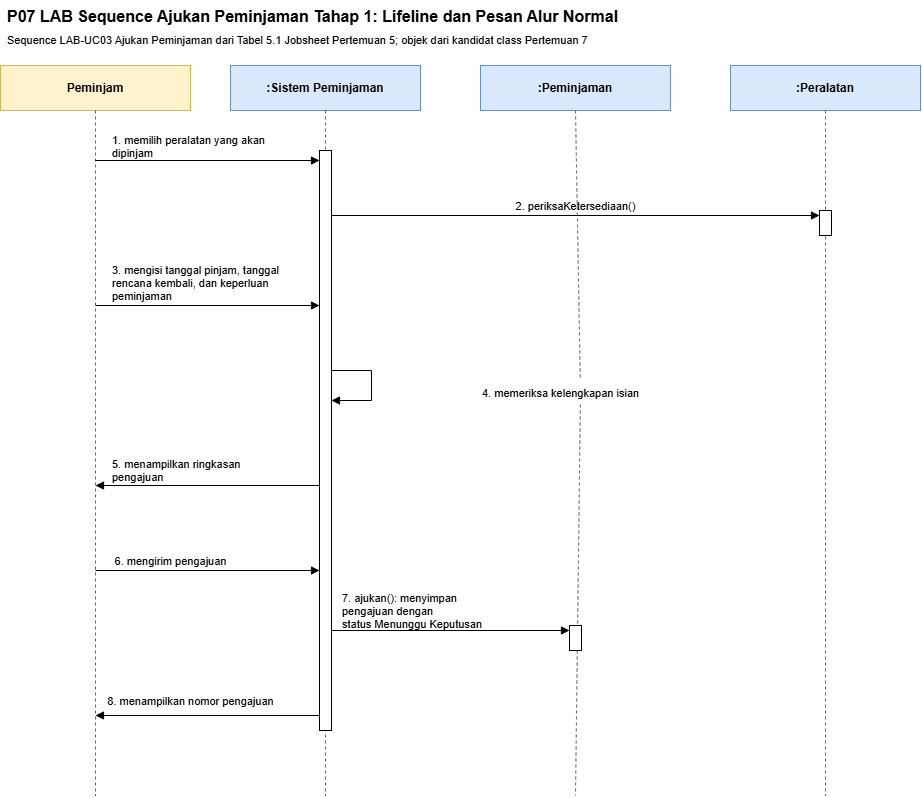

The diagram above was exported from draw.io. Its source (the exported page's mxGraphModel, read from the mxfile embedded in the PNG):
<mxGraphModel dx="1859" dy="1481" grid="1" gridSize="10" guides="1" tooltips="1" connect="1" arrows="1" fold="1" page="1" pageScale="1" pageWidth="850" pageHeight="1100" math="0" shadow="0">
  <root>
    <mxCell id="0" />
    <mxCell id="1" parent="0" />
    <mxCell id="bQOY2KWBdHTPv2AW9bg--1" parent="1" style="text;html=1;fontSize=16;align=left;" value="&lt;b&gt;P07 LAB Sequence Ajukan Peminjaman Tahap 1: Lifeline dan Pesan Alur Normal&lt;/b&gt;" vertex="1">
      <mxGeometry height="30" width="850" x="535" y="420" as="geometry" />
    </mxCell>
    <mxCell id="bQOY2KWBdHTPv2AW9bg--2" parent="1" style="text;html=1;fontSize=11;color=#333333;" value="Sequence LAB-UC03 Ajukan Peminjaman dari Tabel 5.1 Jobsheet Pertemuan 5; objek dari kandidat class Pertemuan 7" vertex="1">
      <mxGeometry height="22" width="850" x="535" y="447" as="geometry" />
    </mxCell>
    <mxCell id="bQOY2KWBdHTPv2AW9bg--3" parent="1" style="rounded=0;whiteSpace=wrap;html=1;fillColor=#fff2cc;strokeColor=#d6b656;fontSize=12;" value="&lt;b&gt;Peminjam&lt;/b&gt;" vertex="1">
      <mxGeometry height="45" width="190" x="530" y="485" as="geometry" />
    </mxCell>
    <mxCell id="bQOY2KWBdHTPv2AW9bg--4" parent="1" style="rounded=0;whiteSpace=wrap;html=1;fillColor=#dae8fc;strokeColor=#6c8ebf;fontSize=12;" value="&lt;b&gt;:Sistem Peminjaman&lt;/b&gt;" vertex="1">
      <mxGeometry height="45" width="190" x="760" y="485" as="geometry" />
    </mxCell>
    <mxCell id="bQOY2KWBdHTPv2AW9bg--5" parent="1" style="rounded=0;whiteSpace=wrap;html=1;fillColor=#dae8fc;strokeColor=#6c8ebf;fontSize=12;" value="&lt;b&gt;:Peminjaman&lt;/b&gt;" vertex="1">
      <mxGeometry height="45" width="190" x="1010" y="485" as="geometry" />
    </mxCell>
    <mxCell id="bQOY2KWBdHTPv2AW9bg--6" parent="1" style="rounded=0;whiteSpace=wrap;html=1;fillColor=#dae8fc;strokeColor=#6c8ebf;fontSize=12;" value="&lt;b&gt;:Peralatan&lt;/b&gt;" vertex="1">
      <mxGeometry height="45" width="190" x="1260" y="485" as="geometry" />
    </mxCell>
    <mxCell id="bQOY2KWBdHTPv2AW9bg--7" edge="1" parent="1" style="endArrow=none;dashed=1;html=1;strokeColor=#666666;" value="">
      <mxGeometry height="50" relative="1" width="50" as="geometry">
        <mxPoint x="625" y="530" as="sourcePoint" />
        <mxPoint x="625" y="1215" as="targetPoint" />
      </mxGeometry>
    </mxCell>
    <mxCell id="bQOY2KWBdHTPv2AW9bg--8" edge="1" parent="1" style="endArrow=none;dashed=1;html=1;strokeColor=#666666;" value="">
      <mxGeometry height="50" relative="1" width="50" as="geometry">
        <mxPoint x="855" y="530" as="sourcePoint" />
        <mxPoint x="855" y="1215" as="targetPoint" />
      </mxGeometry>
    </mxCell>
    <mxCell id="bQOY2KWBdHTPv2AW9bg--9" edge="1" parent="1" source="bQOY2KWBdHTPv2AW9bg--20" style="endArrow=none;dashed=1;html=1;strokeColor=#666666;" value="">
      <mxGeometry height="50" relative="1" width="50" as="geometry">
        <mxPoint x="1105" y="530" as="sourcePoint" />
        <mxPoint x="1105" y="1215" as="targetPoint" />
      </mxGeometry>
    </mxCell>
    <mxCell id="bQOY2KWBdHTPv2AW9bg--10" edge="1" parent="1" style="endArrow=none;dashed=1;html=1;strokeColor=#666666;" value="">
      <mxGeometry height="50" relative="1" width="50" as="geometry">
        <mxPoint x="1355" y="530" as="sourcePoint" />
        <mxPoint x="1355" y="1215" as="targetPoint" />
      </mxGeometry>
    </mxCell>
    <mxCell id="bQOY2KWBdHTPv2AW9bg--11" parent="1" style="rounded=0;whiteSpace=wrap;html=1;fillColor=#ffffff;strokeColor=#000000;" value="" vertex="1">
      <mxGeometry height="580" width="12" x="849" y="570" as="geometry" />
    </mxCell>
    <mxCell id="bQOY2KWBdHTPv2AW9bg--12" parent="1" style="rounded=0;whiteSpace=wrap;html=1;fillColor=#ffffff;strokeColor=#000000;" value="" vertex="1">
      <mxGeometry height="25" width="12" x="1349" y="630" as="geometry" />
    </mxCell>
    <mxCell id="bQOY2KWBdHTPv2AW9bg--13" parent="1" style="rounded=0;whiteSpace=wrap;html=1;fillColor=#ffffff;strokeColor=#000000;" value="" vertex="1">
      <mxGeometry height="25" width="12" x="1099" y="1045" as="geometry" />
    </mxCell>
    <mxCell id="bQOY2KWBdHTPv2AW9bg--14" edge="1" parent="1" style="html=1;verticalAlign=bottom;endArrow=block;endFill=1;rounded=0;fontSize=11;" value="">
      <mxGeometry relative="1" as="geometry">
        <mxPoint x="625" y="580" as="sourcePoint" />
        <mxPoint x="849" y="580" as="targetPoint" />
      </mxGeometry>
    </mxCell>
    <mxCell id="bQOY2KWBdHTPv2AW9bg--15" parent="1" style="text;html=1;fontSize=11;align=left;" value="1. memilih peralatan yang akan&lt;br&gt;dipinjam" vertex="1">
      <mxGeometry height="32" width="190" x="640" y="547" as="geometry" />
    </mxCell>
    <mxCell id="bQOY2KWBdHTPv2AW9bg--16" edge="1" parent="1" style="html=1;verticalAlign=bottom;endArrow=block;endFill=1;rounded=0;fontSize=11;" value="2. periksaKetersediaan()">
      <mxGeometry relative="1" as="geometry">
        <mxPoint x="861" y="635" as="sourcePoint" />
        <mxPoint x="1349" y="635" as="targetPoint" />
      </mxGeometry>
    </mxCell>
    <mxCell id="bQOY2KWBdHTPv2AW9bg--17" edge="1" parent="1" style="html=1;verticalAlign=bottom;endArrow=block;endFill=1;rounded=0;fontSize=11;" value="">
      <mxGeometry relative="1" as="geometry">
        <mxPoint x="625" y="725" as="sourcePoint" />
        <mxPoint x="849" y="725" as="targetPoint" />
      </mxGeometry>
    </mxCell>
    <mxCell id="bQOY2KWBdHTPv2AW9bg--18" parent="1" style="text;html=1;fontSize=11;align=left;" value="3. mengisi tanggal pinjam, tanggal&lt;br&gt;rencana kembali, dan keperluan&lt;br&gt;peminjaman" vertex="1">
      <mxGeometry height="45" width="200" x="640" y="677" as="geometry" />
    </mxCell>
    <mxCell id="bQOY2KWBdHTPv2AW9bg--19" edge="1" parent="1" style="html=1;align=left;spacingLeft=4;endArrow=block;endFill=1;rounded=0;fontSize=11;" value="">
      <mxGeometry relative="1" as="geometry">
        <Array as="points">
          <mxPoint x="901" y="790" />
          <mxPoint x="901" y="820" />
        </Array>
        <mxPoint x="861" y="790" as="sourcePoint" />
        <mxPoint x="861" y="820" as="targetPoint" />
      </mxGeometry>
    </mxCell>
    <mxCell id="bQOY2KWBdHTPv2AW9bg--21" edge="1" parent="1" style="html=1;verticalAlign=bottom;endArrow=block;endFill=1;rounded=0;fontSize=11;" value="">
      <mxGeometry relative="1" as="geometry">
        <mxPoint x="849" y="905" as="sourcePoint" />
        <mxPoint x="625" y="905" as="targetPoint" />
      </mxGeometry>
    </mxCell>
    <mxCell id="bQOY2KWBdHTPv2AW9bg--22" parent="1" style="text;html=1;fontSize=11;align=left;" value="5. menampilkan ringkasan&lt;br&gt;pengajuan" vertex="1">
      <mxGeometry height="32" width="190" x="640" y="871" as="geometry" />
    </mxCell>
    <mxCell id="bQOY2KWBdHTPv2AW9bg--23" edge="1" parent="1" style="html=1;verticalAlign=bottom;endArrow=block;endFill=1;rounded=0;fontSize=11;" value="6. mengirim pengajuan">
      <mxGeometry relative="1" x="-0.3304" as="geometry">
        <mxPoint as="offset" />
        <mxPoint x="625" y="990" as="sourcePoint" />
        <mxPoint x="849" y="990" as="targetPoint" />
      </mxGeometry>
    </mxCell>
    <mxCell id="bQOY2KWBdHTPv2AW9bg--24" edge="1" parent="1" style="html=1;verticalAlign=bottom;endArrow=block;endFill=1;rounded=0;fontSize=11;" value="">
      <mxGeometry relative="1" as="geometry">
        <mxPoint x="861" y="1050" as="sourcePoint" />
        <mxPoint x="1099" y="1050" as="targetPoint" />
      </mxGeometry>
    </mxCell>
    <mxCell id="bQOY2KWBdHTPv2AW9bg--25" parent="1" style="text;html=1;fontSize=11;align=left;" value="7. ajukan(): menyimpan&lt;br&gt;pengajuan dengan&lt;br&gt;status Menunggu Keputusan" vertex="1">
      <mxGeometry height="45" width="180" x="870" y="1005" as="geometry" />
    </mxCell>
    <mxCell id="bQOY2KWBdHTPv2AW9bg--26" edge="1" parent="1" style="html=1;verticalAlign=bottom;endArrow=block;endFill=1;rounded=0;fontSize=11;" value="8. menampilkan nomor pengajuan">
      <mxGeometry relative="1" x="0.1518" y="-5" as="geometry">
        <mxPoint as="offset" />
        <mxPoint x="849" y="1135" as="sourcePoint" />
        <mxPoint x="625" y="1135" as="targetPoint" />
      </mxGeometry>
    </mxCell>
    <mxCell id="bQOY2KWBdHTPv2AW9bg--27" edge="1" parent="1" style="endArrow=none;dashed=1;html=1;strokeColor=#666666;" target="bQOY2KWBdHTPv2AW9bg--20" value="">
      <mxGeometry height="50" relative="1" width="50" as="geometry">
        <mxPoint x="1105" y="530" as="sourcePoint" />
        <mxPoint x="1105" y="1215" as="targetPoint" />
      </mxGeometry>
    </mxCell>
    <mxCell id="bQOY2KWBdHTPv2AW9bg--20" parent="1" style="text;html=1;fontSize=11;align=left;" value="4. memeriksa kelengkapan isian" vertex="1">
      <mxGeometry height="24" width="200" x="1010" y="800" as="geometry" />
    </mxCell>
  </root>
</mxGraphModel>